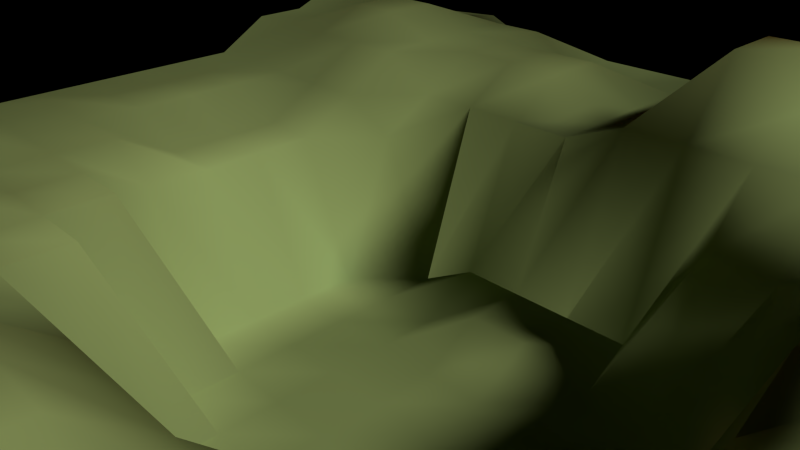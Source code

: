 # Source: ms-mountains_hair.blend  (saved by Blender 2.76.0; exported with 4.5.12 LTS)
import bpy
from mathutils import Matrix  # noqa: F401  (used for matrix-valued properties, if any)

bpy.ops.wm.read_factory_settings(use_empty=True)
scene = bpy.context.scene
scene.name = 'Scene'

# ---- collections
col_collection_1 = bpy.data.collections.new('Collection 1'); scene.collection.children.link(col_collection_1)

# ---- materials (node trees are filled in below, after node groups)
mat_material_001 = bpy.data.materials.new('Material.001')
mat_material_001.alpha_threshold = 0.0
mat_material_001.roughness = 0.5

# ---- material node trees
mat_material_001.use_nodes = True; mat_material_001.node_tree.nodes.clear()
_N = mat_material_001.node_tree.nodes; _L = mat_material_001.node_tree.links
n0 = _N.new('ShaderNodeTexCoord'); n0.name = 'Texture Coordinate'; n0.location = (-194, 265)
n1 = _N.new('ShaderNodeMapping'); n1.name = 'Mapping'; n1.location = (-99, -21)
n1.inputs[1].default_value = (0.6, 0.3, 1.3)
n2 = _N.new('ShaderNodeTexGradient'); n2.name = 'Gradient Texture'; n2.location = (218, 185)
n3 = _N.new('ShaderNodeMix'); n3.name = 'Mix'; n3.location = (106, 416)
n3.data_type = 'RGBA'
n3.inputs[6].default_value = (0.02929, 0.3832, 0.03995, 1.0)
n3.inputs[7].default_value = (0.5, 0.3732, 0.1856, 1.0)
n4 = _N.new('ShaderNodeMix'); n4.name = 'Mix.001'; n4.location = (337, -243)
n4.data_type = 'RGBA'
n4.inputs[6].default_value = (0.6917, 0.5408, 0.1408, 1.0)
n4.inputs[7].default_value = (0.5, 0.3008, 0.1245, 1.0)
n5 = _N.new('ShaderNodeBsdfDiffuse'); n5.name = 'Diffuse BSDF'; n5.location = (449, 297)
n6 = _N.new('ShaderNodeOutputMaterial'); n6.name = 'Material Output'; n6.location = (1130, 118)
n7 = _N.new('ShaderNodeMixShader'); n7.name = 'Mix Shader'; n7.location = (690, 124)
n8 = _N.new('ShaderNodeBsdfTranslucent'); n8.name = 'Translucent BSDF'; n8.location = (497, -144)
n9 = _N.new('ShaderNodeLayerWeight'); n9.name = 'Layer Weight'; n9.location = (475, 487)
n9.inputs[0].default_value = 0.3
n10 = _N.new('ShaderNodeBsdfAnisotropic'); n10.name = 'Glossy BSDF'; n10.location = (770, -89)
n10.distribution = 'GGX'
n10.inputs[0].default_value = (0.3806, 0.8, 0.3013, 1.0)
n10.inputs[1].default_value = 0.4472
n11 = _N.new('ShaderNodeMixShader'); n11.name = 'Mix Shader.001'; n11.location = (910, 92)
n11.inputs[0].default_value = 0.08
_L.new(n5.outputs[0], n7.inputs[1])
_L.new(n2.outputs[0], n3.inputs[0])
_L.new(n3.outputs[2], n5.inputs[0])
_L.new(n1.outputs[0], n2.inputs[0])
_L.new(n2.outputs[0], n4.inputs[0])
_L.new(n4.outputs[2], n8.inputs[0])
_L.new(n7.outputs[0], n11.inputs[1])
_L.new(n8.outputs[0], n7.inputs[2])
_L.new(n9.outputs[1], n7.inputs[0])
_L.new(n11.outputs[0], n6.inputs[0])
_L.new(n10.outputs[0], n11.inputs[2])
n6.is_active_output = True

# ---- world
world_world = bpy.data.worlds.new('World'); scene.world = world_world
world_world.color = (0.0, 0.0, 0.0)
world_world.use_sun_shadow = False
world_world.sun_shadow_jitter_overblur = 0.0
world_world.cycles.sampling_method = 'MANUAL'
world_world.cycles.sample_map_resolution = 256

# ---- cameras
cam_camera = bpy.data.cameras.new('Camera')
cam_camera.clip_end = 100.0
cam_camera.lens = 35.0
cam_camera.sensor_width = 32.0
cam_camera.sensor_height = 18.0
cam_camera.ortho_scale = 7.314
cam_camera.dof.focus_distance = 0.0

# ---- lights
light_sun = bpy.data.lights.new('Sun', 'SUN')
light_sun.transmission_factor = 0.0
light_sun.angle = 0.1993
light_sun.energy = 3.0
light_sun.shadow_buffer_clip_start = 0.5
light_sun.shadow_soft_size = 0.1
light_sun.shadow_cascade_max_distance = 1000.0
light_sun.cycles.use_multiple_importance_sampling = False

# ---- meshes
me_plane = bpy.data.meshes.new('Plane')
me_plane.from_pydata([(-1.0, -1.0, 0.06733), (1.0, -1.0, 0.06732), (-1.0, 1.0, 0.06733), (1.0, 1.0, 0.06733), (-1.0, 0.0, 0.06732), (0.0, -1.0, 0.1304), (1.0, 0.0, 0.1378), (0.0, 1.0, 0.06732), (0.0, 0.0, -0.2999), (-1.0, -0.5, 0.1511), (0.5, -1.0, 0.06732), (1.0, 0.5, 0.1303), (-0.5, 1.0, 0.06734), (-1.0, 0.5, 0.1402), (-0.5, -1.0, 0.06733), (1.0, -0.5, 0.06733), (0.5, 1.0, 0.1193), (0.0, 0.5, 0.06726), (0.0, -0.5, 0.06733), (-0.5, 0.0, -6.476e-05), (0.5, 0.0, -0.2999), (0.5, -0.5, 0.06734), (-0.5, -0.5, 0.1053), (-0.5, 0.5, 0.1402), (0.5, 0.5, 0.1193), (-1.0, -0.75, 0.1053), (0.75, -1.0, 0.06732), (1.0, 0.75, 0.1986), (-0.75, 1.0, 0.06734), (-1.0, 0.25, 0.06732), (-0.25, -1.0, 0.1684), (1.0, -0.25, 0.06732), (0.25, 1.0, 0.1193), (0.0, 0.75, 0.06734), (0.0, -0.25, -0.2999), (-0.75, 0.0, 0.06732), (0.25, 0.0, -0.2999), (-1.0, -0.25, 0.06733), (0.25, -1.0, 0.06733), (1.0, 0.25, 0.06732), (-0.25, 1.0, 0.06732), (-1.0, 0.75, 0.1906), (-0.75, -1.0, 0.06733), (1.0, -0.75, 0.06732), (0.75, 1.0, 0.06732), (0.0, 0.25, -0.2326), (0.0, -0.75, 0.1684), (-0.25, 0.0, -0.2999), (0.75, 0.0, 0.06732), (0.5, -0.25, -0.2999), (0.5, -0.75, 0.1053), (0.25, -0.5, 0.06733), (0.75, -0.5, 0.1378), (-0.5, -0.25, 0.06732), (-0.5, -0.75, 0.1511), (-0.75, -0.5, 0.123), (-0.25, -0.5, 0.06733), (-0.5, 0.75, 0.1402), (-0.5, 0.25, -5.246e-05), (-0.75, 0.5, 0.1402), (-0.25, 0.5, 0.06733), (0.5, 0.75, 0.1193), (0.5, 0.25, -0.2999), (0.25, 0.5, 0.1193), (0.75, 0.5, 0.1303), (0.75, 0.25, 0.1303), (0.25, 0.25, -0.2999), (0.25, 0.75, 0.2639), (-0.25, 0.25, -0.2999), (-0.75, 0.25, 0.06732), (-0.75, 0.75, 0.1906), (-0.25, -0.75, 0.1684), (-0.75, -0.75, 0.1511), (-0.75, -0.25, 0.06733), (0.75, -0.75, 0.1217), (0.25, -0.75, 0.1684), (0.25, -0.25, -0.2999), (0.75, -0.25, 0.06733), (-0.25, -0.25, -0.2999), (-0.25, 0.75, 0.1402), (0.75, 0.75, 0.1303), (-1.0, -0.875, 0.1053), (0.875, -1.0, 0.06732), (1.0, 0.875, 0.1303), (-0.875, 1.0, 0.06733), (-1.0, 0.125, 0.06732), (-0.125, -1.0, 0.1304), (1.0, -0.125, 0.06733), (0.125, 1.0, 0.06733), (0.0, 0.875, 0.06733), (0.0, -0.125, -0.2999), (-0.875, 0.0, 0.06732), (0.125, 0.0, -0.2999), (-1.0, -0.375, 0.1053), (0.375, -1.0, 0.06732), (1.0, 0.375, 0.06733), (-0.375, 1.0, 0.06733), (-1.0, 0.625, 0.1402), (-0.625, -1.0, 0.06733), (1.0, -0.625, 0.06733), (0.625, 1.0, 0.06733), (0.0, 0.375, -0.2326), (0.0, -0.625, 0.1684), (-0.375, 0.0, -0.2999), (0.625, 0.0, -5.246e-05), (0.5, -0.125, -0.2999), (0.5, -0.625, 0.1053), (0.125, -0.5, 0.06733), (0.625, -0.5, 0.1378), (-0.5, -0.125, -5.246e-05), (-0.5, -0.625, 0.1511), (-0.875, -0.5, 0.1511), (-0.375, -0.5, 0.06733), (-0.5, 0.875, 0.1402), (-0.5, 0.375, 0.06733), (-0.875, 0.5, 0.1402), (-0.375, 0.5, 0.06733), (0.5, 0.875, 0.1193), (0.5, 0.375, -5.246e-05), (0.125, 0.5, 0.1193), (0.625, 0.5, 0.06734), (-1.0, -0.625, 0.1511), (0.625, -1.0, 0.06732), (1.0, 0.625, 0.1986), (-0.625, 1.0, 0.1193), (-1.0, 0.375, 0.06733), (-0.375, -1.0, 0.1053), (1.0, -0.375, 0.06732), (0.375, 1.0, 0.1753), (0.0, 0.625, 0.06734), (0.0, -0.375, -0.2999), (-0.625, 0.0, 1.23e-05), (0.375, 0.0, -0.2999), (-1.0, -0.125, 0.06732), (0.125, -1.0, 0.06734), (1.0, 0.125, 0.06733), (-0.125, 1.0, 0.06732), (-1.0, 0.875, 0.1402), (-0.875, -1.0, 0.06733), (1.0, -0.875, 0.06732), (0.875, 1.0, 0.06733), (0.0, 0.125, -0.2999), (0.0, -0.875, 0.1684), (-0.125, 0.0, -0.2999), (0.875, 0.0, 0.06733), (0.5, -0.375, 0.06732), (0.5, -0.875, 0.06733), (0.375, -0.5, 0.06732), (0.875, -0.5, 0.1378), (-0.5, -0.375, 0.06733), (-0.5, -0.875, 0.1511), (-0.625, -0.5, 0.1053), (-0.125, -0.5, 0.06733), (-0.5, 0.625, 0.1402), (-0.5, 0.125, -6.476e-05), (-0.625, 0.5, 0.1402), (-0.125, 0.5, 0.06727), (0.5, 0.625, 0.1193), (0.5, 0.125, -0.2999), (0.375, 0.5, 0.1193), (0.875, 0.5, 0.1986), (0.75, 0.375, 0.1303), (0.75, 0.125, 0.06733), (0.625, 0.25, 0.06733), (0.875, 0.25, 0.06733), (0.25, 0.375, -0.2326), (0.25, 0.125, -0.2999), (0.125, 0.25, -0.2326), (0.375, 0.25, -0.2999), (0.25, 0.875, 0.1753), (0.25, 0.625, 0.2639), (0.125, 0.75, 0.1193), (0.375, 0.75, 0.2639), (-0.25, 0.375, -0.2999), (-0.25, 0.125, -0.2999), (-0.375, 0.25, -0.2999), (-0.125, 0.25, -0.2999), (-0.75, 0.375, 0.06733), (-0.75, 0.125, 0.06732), (-0.875, 0.25, 0.06732), (-0.625, 0.25, 1.23e-05), (-0.75, 0.875, 0.1402), (-0.75, 0.625, 0.1906), (-0.875, 0.75, 0.1906), (-0.625, 0.75, 0.1906), (-0.25, -0.625, 0.1053), (-0.25, -0.875, 0.1684), (-0.375, -0.75, 0.1053), (-0.125, -0.75, 0.1684), (-0.75, -0.625, 0.1511), (-0.75, -0.875, 0.1511), (-0.875, -0.75, 0.1511), (-0.625, -0.75, 0.1687), (-0.75, -0.125, 0.06732), (-0.75, -0.375, 0.1053), (-0.875, -0.25, 0.06733), (-0.625, -0.25, 0.06732), (0.75, -0.625, 0.1378), (0.75, -0.875, 0.1422), (0.625, -0.75, 0.1053), (0.875, -0.75, 0.1422), (0.25, -0.625, 0.1684), (0.25, -0.875, 0.1053), (0.125, -0.75, 0.1684), (0.375, -0.75, 0.1053), (0.25, -0.125, -0.2999), (0.25, -0.375, -0.2999), (0.125, -0.25, -0.2999), (0.375, -0.25, -0.2999), (0.75, -0.125, 0.06732), (0.75, -0.375, 0.1378), (0.625, -0.25, 0.06732), (0.875, -0.25, 0.06732), (-0.25, -0.125, -0.2999), (-0.25, -0.375, 0.06732), (-0.375, -0.25, 0.06732), (-0.125, -0.25, -0.2999), (-0.25, 0.875, 0.06733), (-0.25, 0.625, 0.1402), (-0.375, 0.75, 0.1402), (-0.125, 0.75, 0.1402), (0.75, 0.875, 0.06734), (0.75, 0.625, 0.1303), (0.625, 0.75, 0.1193), (0.875, 0.75, 0.1986), (0.875, 0.625, 0.1986), (0.625, 0.625, 0.1193), (0.625, 0.875, 0.1193), (-0.125, 0.625, 0.1402), (-0.375, 0.625, 0.1402), (-0.375, 0.875, 0.1402), (-0.125, -0.375, -0.2999), (-0.375, -0.375, 0.06732), (-0.375, -0.125, -0.2999), (0.875, -0.375, 0.06733), (0.625, -0.375, 0.06733), (0.625, -0.125, -5.246e-05), (0.375, -0.375, -5.246e-05), (0.125, -0.375, -0.2999), (0.125, -0.125, -0.2999), (0.375, -0.875, 0.06733), (0.125, -0.875, 0.1684), (0.125, -0.625, 0.1684), (0.875, -0.875, 0.06732), (0.625, -0.875, 0.06733), (0.625, -0.625, 0.1378), (-0.625, -0.375, 0.06733), (-0.875, -0.375, 0.1053), (-0.875, -0.125, 0.08497), (-0.625, -0.875, 0.1687), (-0.875, -0.875, 0.1053), (-0.875, -0.625, 0.1511), (-0.125, -0.875, 0.1684), (-0.375, -0.875, 0.1053), (-0.375, -0.625, 0.1053), (-0.625, 0.625, 0.1906), (-0.875, 0.625, 0.1402), (-0.875, 0.875, 0.1402), (-0.625, 0.125, 1.23e-05), (-0.875, 0.125, 0.06732), (-0.875, 0.375, 0.06733), (-0.125, 0.125, -0.2999), (-0.375, 0.125, -0.2999), (-0.375, 0.375, -5.246e-05), (0.375, 0.625, 0.1753), (0.125, 0.625, 0.1193), (0.125, 0.875, 0.1193), (0.375, 0.125, -0.2999), (0.125, 0.125, -0.2999), (0.125, 0.375, -0.2326), (0.875, 0.125, 0.06732), (0.625, 0.125, 0.06732), (0.625, 0.375, 0.06733), (0.875, 0.375, 0.1303), (0.375, 0.375, -5.246e-05), (0.375, 0.875, 0.1753), (-0.125, 0.375, -0.2326), (-0.625, 0.375, 0.06733), (-0.625, 0.875, 0.1402), (-0.125, -0.625, 0.1053), (-0.625, -0.625, 0.1687), (-0.625, -0.125, 0.06732), (0.875, -0.625, 0.1921), (0.375, -0.625, 0.06733), (0.375, -0.125, -0.2999), (0.875, -0.125, 0.06732), (-0.125, -0.125, -0.2999), (-0.125, 0.875, 0.06733), (0.875, 0.875, 0.1303)], [], [(288, 83, 3, 140), (287, 89, 7, 136), (286, 90, 8, 143), (285, 87, 6, 144), (284, 105, 20, 132), (283, 106, 21, 147), (282, 99, 15, 148), (281, 109, 19, 131), (280, 110, 22, 151), (279, 102, 18, 152), (278, 113, 12, 124), (277, 114, 23, 155), (276, 101, 17, 156), (275, 117, 16, 128), (274, 118, 24, 159), (273, 95, 11, 160), (272, 161, 64, 120), (271, 162, 65, 163), (270, 135, 39, 164), (269, 165, 63, 119), (268, 166, 66, 167), (267, 158, 62, 168), (266, 169, 32, 88), (265, 170, 67, 171), (264, 157, 61, 172), (263, 173, 60, 116), (262, 174, 68, 175), (261, 141, 45, 176), (260, 177, 59, 115), (259, 178, 69, 179), (258, 154, 58, 180), (257, 181, 28, 84), (256, 182, 70, 183), (255, 153, 57, 184), (254, 185, 56, 112), (253, 186, 71, 187), (252, 142, 46, 188), (251, 189, 55, 111), (250, 190, 72, 191), (249, 150, 54, 192), (248, 193, 35, 91), (247, 194, 73, 195), (246, 149, 53, 196), (245, 197, 52, 108), (244, 198, 74, 199), (243, 139, 43, 200), (242, 201, 51, 107), (241, 202, 75, 203), (240, 146, 50, 204), (239, 205, 36, 92), (238, 206, 76, 207), (237, 145, 49, 208), (236, 209, 48, 104), (235, 210, 77, 211), (234, 127, 31, 212), (233, 213, 47, 103), (232, 214, 78, 215), (231, 130, 34, 216), (230, 217, 40, 96), (229, 218, 79, 219), (228, 129, 33, 220), (227, 221, 44, 100), (226, 222, 80, 223), (225, 123, 27, 224), (222, 225, 224, 80), (64, 160, 225, 222), (160, 11, 123, 225), (157, 226, 223, 61), (24, 120, 226, 157), (120, 64, 222, 226), (117, 227, 100, 16), (61, 223, 227, 117), (223, 80, 221, 227), (218, 228, 220, 79), (60, 156, 228, 218), (156, 17, 129, 228), (153, 229, 219, 57), (23, 116, 229, 153), (116, 60, 218, 229), (113, 230, 96, 12), (57, 219, 230, 113), (219, 79, 217, 230), (214, 231, 216, 78), (56, 152, 231, 214), (152, 18, 130, 231), (149, 232, 215, 53), (22, 112, 232, 149), (112, 56, 214, 232), (109, 233, 103, 19), (53, 215, 233, 109), (215, 78, 213, 233), (210, 234, 212, 77), (52, 148, 234, 210), (148, 15, 127, 234), (145, 235, 211, 49), (21, 108, 235, 145), (108, 52, 210, 235), (105, 236, 104, 20), (49, 211, 236, 105), (211, 77, 209, 236), (206, 237, 208, 76), (51, 147, 237, 206), (147, 21, 145, 237), (130, 238, 207, 34), (18, 107, 238, 130), (107, 51, 206, 238), (90, 239, 92, 8), (34, 207, 239, 90), (207, 76, 205, 239), (202, 240, 204, 75), (38, 94, 240, 202), (94, 10, 146, 240), (142, 241, 203, 46), (5, 134, 241, 142), (134, 38, 202, 241), (102, 242, 107, 18), (46, 203, 242, 102), (203, 75, 201, 242), (198, 243, 200, 74), (26, 82, 243, 198), (82, 1, 139, 243), (146, 244, 199, 50), (10, 122, 244, 146), (122, 26, 198, 244), (106, 245, 108, 21), (50, 199, 245, 106), (199, 74, 197, 245), (194, 246, 196, 73), (55, 151, 246, 194), (151, 22, 149, 246), (93, 247, 195, 37), (9, 111, 247, 93), (111, 55, 194, 247), (133, 248, 91, 4), (37, 195, 248, 133), (195, 73, 193, 248), (190, 249, 192, 72), (42, 98, 249, 190), (98, 14, 150, 249), (81, 250, 191, 25), (0, 138, 250, 81), (138, 42, 190, 250), (121, 251, 111, 9), (25, 191, 251, 121), (191, 72, 189, 251), (186, 252, 188, 71), (30, 86, 252, 186), (86, 5, 142, 252), (150, 253, 187, 54), (14, 126, 253, 150), (126, 30, 186, 253), (110, 254, 112, 22), (54, 187, 254, 110), (187, 71, 185, 254), (182, 255, 184, 70), (59, 155, 255, 182), (155, 23, 153, 255), (97, 256, 183, 41), (13, 115, 256, 97), (115, 59, 182, 256), (137, 257, 84, 2), (41, 183, 257, 137), (183, 70, 181, 257), (178, 258, 180, 69), (35, 131, 258, 178), (131, 19, 154, 258), (85, 259, 179, 29), (4, 91, 259, 85), (91, 35, 178, 259), (125, 260, 115, 13), (29, 179, 260, 125), (179, 69, 177, 260), (174, 261, 176, 68), (47, 143, 261, 174), (143, 8, 141, 261), (154, 262, 175, 58), (19, 103, 262, 154), (103, 47, 174, 262), (114, 263, 116, 23), (58, 175, 263, 114), (175, 68, 173, 263), (170, 264, 172, 67), (63, 159, 264, 170), (159, 24, 157, 264), (129, 265, 171, 33), (17, 119, 265, 129), (119, 63, 170, 265), (89, 266, 88, 7), (33, 171, 266, 89), (171, 67, 169, 266), (166, 267, 168, 66), (36, 132, 267, 166), (132, 20, 158, 267), (141, 268, 167, 45), (8, 92, 268, 141), (92, 36, 166, 268), (101, 269, 119, 17), (45, 167, 269, 101), (167, 66, 165, 269), (162, 270, 164, 65), (48, 144, 270, 162), (144, 6, 135, 270), (158, 271, 163, 62), (20, 104, 271, 158), (104, 48, 162, 271), (118, 272, 120, 24), (62, 163, 272, 118), (163, 65, 161, 272), (161, 273, 160, 64), (65, 164, 273, 161), (164, 39, 95, 273), (165, 274, 159, 63), (66, 168, 274, 165), (168, 62, 118, 274), (169, 275, 128, 32), (67, 172, 275, 169), (172, 61, 117, 275), (173, 276, 156, 60), (68, 176, 276, 173), (176, 45, 101, 276), (177, 277, 155, 59), (69, 180, 277, 177), (180, 58, 114, 277), (181, 278, 124, 28), (70, 184, 278, 181), (184, 57, 113, 278), (185, 279, 152, 56), (71, 188, 279, 185), (188, 46, 102, 279), (189, 280, 151, 55), (72, 192, 280, 189), (192, 54, 110, 280), (193, 281, 131, 35), (73, 196, 281, 193), (196, 53, 109, 281), (197, 282, 148, 52), (74, 200, 282, 197), (200, 43, 99, 282), (201, 283, 147, 51), (75, 204, 283, 201), (204, 50, 106, 283), (205, 284, 132, 36), (76, 208, 284, 205), (208, 49, 105, 284), (209, 285, 144, 48), (77, 212, 285, 209), (212, 31, 87, 285), (213, 286, 143, 47), (78, 216, 286, 213), (216, 34, 90, 286), (217, 287, 136, 40), (79, 220, 287, 217), (220, 33, 89, 287), (221, 288, 140, 44), (80, 224, 288, 221), (224, 27, 83, 288)])
me_plane.polygons.foreach_set('use_smooth', [True] * 256)
me_plane.materials.append(mat_material_001)
me_plane.use_remesh_preserve_volume = False
me_plane.use_remesh_preserve_attributes = False
me_plane.use_mirror_vertex_groups = False
me_plane.update()

# ---- objects
ob_sun = bpy.data.objects.new('Sun', light_sun)
ob_plane = bpy.data.objects.new('Plane', me_plane)
ob_camera = bpy.data.objects.new('Camera', cam_camera)

# ---- transforms, parenting, visibility, modifiers, constraints
ob_sun.location = (9.418, 0.6578, 12.46)
ob_sun.rotation_euler = (0.8006, 0.6147, 1.441)
ob_sun.lineart.crease_threshold = 0.0
ob_plane.location = (0.0, 0.0, 0.0)
ob_plane.scale = (7.937, 7.937, 7.937)
ob_plane.lineart.crease_threshold = 0.0
_m = ob_plane.modifiers.new('ParticleSystem 1', 'PARTICLE_SYSTEM')
ob_camera.location = (7.481, -6.508, 5.344)
ob_camera.rotation_euler = (1.109, 0.01082, 0.8149)
ob_camera.lock_rotations_4d = False
ob_camera.empty_display_type = 'ARROWS'
ob_camera.color = (0.0, 0.0, 0.0, 0.0)
ob_camera.display_type = 'WIRE'
ob_camera.lineart.crease_threshold = 0.0

# ---- collection membership
col_collection_1.objects.link(ob_sun)
col_collection_1.objects.link(ob_plane)
col_collection_1.objects.link(ob_camera)

# ---- scene / render settings (as saved in the file)
scene.camera = ob_camera
scene.frame_start = 1; scene.frame_end = 250; scene.frame_set(1)
scene.render.engine = 'CYCLES'
scene.render.resolution_percentage = 11
scene.render.dither_intensity = 0.0
scene.cycles.feature_set = 'EXPERIMENTAL'
scene.cycles.use_denoising = False
scene.cycles.samples = 10
scene.cycles.sampling_pattern = 'TABULATED_SOBOL'
scene.cycles.light_sampling_threshold = 0.0
scene.cycles.use_adaptive_sampling = False
scene.cycles.use_light_tree = False
scene.cycles.blur_glossy = 0.0
scene.cycles.pixel_filter_type = 'GAUSSIAN'
scene.cycles.sample_clamp_indirect = 0.0
scene.view_settings.view_transform = 'Standard'
bpy.context.view_layer.update()
